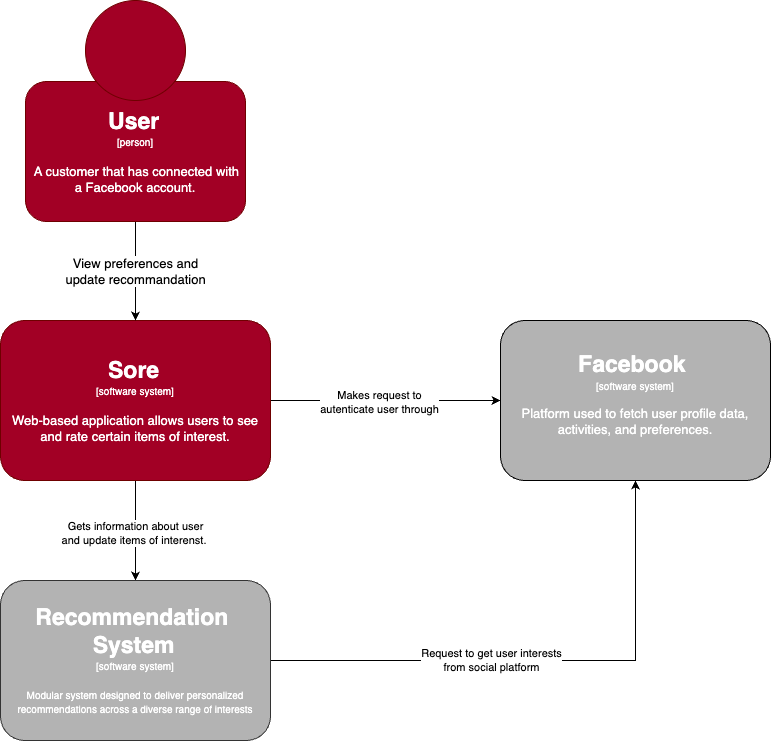

The diagram above was exported from draw.io. Its source (the exported page's mxGraphModel, read from the mxfile embedded in the PNG):
<mxGraphModel dx="1837" dy="1098" grid="1" gridSize="10" guides="1" tooltips="1" connect="1" arrows="1" fold="1" page="1" pageScale="1" pageWidth="1654" pageHeight="1169" math="0" shadow="0">
  <root>
    <mxCell id="0" />
    <mxCell id="1" parent="0" />
    <mxCell id="oSqnd49qio8RTL9ubz85-1" value="&lt;font color=&quot;#000000&quot;&gt;User&lt;/font&gt;" style="sketch=0;outlineConnect=0;verticalLabelPosition=bottom;verticalAlign=top;align=center;html=1;fontSize=12;fontStyle=1;aspect=fixed;pointerEvents=1;shape=mxgraph.aws4.user;fillColor=#A20025;strokeColor=#6F0000;fontColor=#ffffff;" parent="1" vertex="1">
      <mxGeometry x="360" y="40" width="130" height="130" as="geometry" />
    </mxCell>
    <mxCell id="oSqnd49qio8RTL9ubz85-14" style="edgeStyle=orthogonalEdgeStyle;rounded=0;orthogonalLoop=1;jettySize=auto;html=1;exitX=0.5;exitY=1;exitDx=0;exitDy=0;" parent="1" source="oSqnd49qio8RTL9ubz85-6" target="oSqnd49qio8RTL9ubz85-11" edge="1">
      <mxGeometry relative="1" as="geometry" />
    </mxCell>
    <mxCell id="oSqnd49qio8RTL9ubz85-15" value="Gets information about user &lt;br&gt;and update items of interenst.&amp;nbsp;" style="edgeLabel;html=1;align=center;verticalAlign=middle;resizable=0;points=[];" parent="oSqnd49qio8RTL9ubz85-14" vertex="1" connectable="0">
      <mxGeometry x="0.03" y="-1" relative="1" as="geometry">
        <mxPoint as="offset" />
      </mxGeometry>
    </mxCell>
    <mxCell id="oSqnd49qio8RTL9ubz85-16" style="edgeStyle=orthogonalEdgeStyle;rounded=0;orthogonalLoop=1;jettySize=auto;html=1;entryX=0;entryY=0.5;entryDx=0;entryDy=0;" parent="1" source="oSqnd49qio8RTL9ubz85-6" target="oSqnd49qio8RTL9ubz85-7" edge="1">
      <mxGeometry relative="1" as="geometry" />
    </mxCell>
    <mxCell id="oSqnd49qio8RTL9ubz85-17" value="Makes request to &lt;br&gt;autenticate user through" style="edgeLabel;html=1;align=center;verticalAlign=middle;resizable=0;points=[];" parent="oSqnd49qio8RTL9ubz85-16" vertex="1" connectable="0">
      <mxGeometry x="-0.0609" y="-1" relative="1" as="geometry">
        <mxPoint as="offset" />
      </mxGeometry>
    </mxCell>
    <mxCell id="oSqnd49qio8RTL9ubz85-6" value="&lt;font style=&quot;font-size: 10px;&quot;&gt;&lt;b style=&quot;&quot;&gt;&lt;font style=&quot;font-size: 23px;&quot;&gt;Sore&lt;/font&gt;&lt;/b&gt;&lt;span style=&quot;&quot;&gt;&amp;nbsp;&lt;br&gt;[software system]&lt;br&gt;&lt;/span&gt;&lt;br&gt;&lt;div style=&quot;&quot;&gt;&lt;span style=&quot;font-size: 13px; background-color: initial;&quot;&gt;&lt;span style=&quot;&quot;&gt; &lt;/span&gt;Web-based application allows users to see and rate certain items of interest.&lt;/span&gt;&lt;/div&gt;&lt;/font&gt;" style="rounded=1;whiteSpace=wrap;html=1;fillColor=#a20025;fontColor=#ffffff;strokeColor=#6F0000;" parent="1" vertex="1">
      <mxGeometry x="290" y="350" width="270" height="160" as="geometry" />
    </mxCell>
    <mxCell id="oSqnd49qio8RTL9ubz85-7" value="&lt;font color=&quot;#ffffff&quot; style=&quot;font-size: 10px;&quot;&gt;&lt;span style=&quot;font-weight: bold; font-size: 23px;&quot;&gt;Facebook&amp;nbsp;&lt;/span&gt;&lt;br&gt;&lt;font style=&quot;font-size: 10px;&quot;&gt;[software system]&lt;br&gt;&lt;/font&gt;&lt;/font&gt;&lt;p style=&quot;font-size: 13px;&quot;&gt;&lt;font style=&quot;font-size: 13px;&quot; color=&quot;#ffffff&quot;&gt;&lt;font style=&quot;font-size: 13px;&quot;&gt;Platform used to&lt;/font&gt;&amp;nbsp;fetch user profile data, activities, and preferences.&lt;/font&gt;&lt;/p&gt;" style="rounded=1;whiteSpace=wrap;html=1;fillColor=#B3B3B3;" parent="1" vertex="1">
      <mxGeometry x="790" y="350" width="270" height="160" as="geometry" />
    </mxCell>
    <mxCell id="oSqnd49qio8RTL9ubz85-12" value="&lt;font style=&quot;font-size: 13px;&quot;&gt;View preferences and &lt;br&gt;update recommandation&lt;/font&gt;" style="edgeStyle=orthogonalEdgeStyle;rounded=0;orthogonalLoop=1;jettySize=auto;html=1;exitX=0.5;exitY=1;exitDx=0;exitDy=0;" parent="1" source="oSqnd49qio8RTL9ubz85-9" target="oSqnd49qio8RTL9ubz85-6" edge="1">
      <mxGeometry relative="1" as="geometry" />
    </mxCell>
    <mxCell id="oSqnd49qio8RTL9ubz85-9" value="&lt;font style=&quot;font-size: 10px;&quot;&gt;&lt;b style=&quot;&quot;&gt;&lt;font style=&quot;font-size: 23px;&quot;&gt;User&lt;/font&gt;&lt;/b&gt;&lt;span style=&quot;&quot;&gt;&amp;nbsp;&lt;br&gt;[person]&lt;br&gt;&lt;/span&gt;&lt;br&gt;&lt;div style=&quot;&quot;&gt;&lt;span style=&quot;font-size: 13px; background-color: initial;&quot;&gt;&lt;span style=&quot;white-space: pre;&quot;&gt; &lt;/span&gt;A customer that has connected with a Facebook account.&lt;/span&gt;&lt;/div&gt;&lt;/font&gt;" style="rounded=1;whiteSpace=wrap;html=1;fillColor=#a20025;fontColor=#ffffff;strokeColor=#6F0000;" parent="1" vertex="1">
      <mxGeometry x="315" y="111" width="220" height="140" as="geometry" />
    </mxCell>
    <mxCell id="oSqnd49qio8RTL9ubz85-10" value="" style="ellipse;whiteSpace=wrap;html=1;aspect=fixed;fillColor=#a20025;fontColor=#ffffff;strokeColor=#6F0000;" parent="1" vertex="1">
      <mxGeometry x="375" y="30" width="100" height="100" as="geometry" />
    </mxCell>
    <mxCell id="oSqnd49qio8RTL9ubz85-18" style="edgeStyle=orthogonalEdgeStyle;rounded=0;orthogonalLoop=1;jettySize=auto;html=1;entryX=0.5;entryY=1;entryDx=0;entryDy=0;" parent="1" source="oSqnd49qio8RTL9ubz85-11" target="oSqnd49qio8RTL9ubz85-7" edge="1">
      <mxGeometry relative="1" as="geometry" />
    </mxCell>
    <mxCell id="oSqnd49qio8RTL9ubz85-19" value="Request to get user interests&lt;br&gt;&amp;nbsp;from social platform&amp;nbsp;" style="edgeLabel;html=1;align=center;verticalAlign=middle;resizable=0;points=[];" parent="oSqnd49qio8RTL9ubz85-18" vertex="1" connectable="0">
      <mxGeometry x="-0.1927" y="2" relative="1" as="geometry">
        <mxPoint y="1" as="offset" />
      </mxGeometry>
    </mxCell>
    <mxCell id="oSqnd49qio8RTL9ubz85-11" value="&lt;font style=&quot;font-size: 10px;&quot;&gt;&lt;font style=&quot;font-size: 23px;&quot;&gt;&lt;b&gt;Recommendation&amp;nbsp;&lt;br&gt;System&lt;/b&gt;&lt;/font&gt;&amp;nbsp;&lt;br&gt;[software system]&lt;br&gt;&lt;br&gt;Modular system designed to deliver personalized recommendations across a diverse range of interests&lt;br&gt;&lt;div style=&quot;font-size: 23px; text-align: left;&quot;&gt;&lt;span style=&quot;font-size: 13px; background-color: initial;&quot;&gt;&lt;span style=&quot;&quot;&gt; &lt;/span&gt;&lt;/span&gt;&lt;/div&gt;&lt;/font&gt;" style="rounded=1;whiteSpace=wrap;html=1;fillColor=#B3B3B3;fontColor=#ffffff;strokeColor=#333333;" parent="1" vertex="1">
      <mxGeometry x="290" y="610" width="270" height="160" as="geometry" />
    </mxCell>
  </root>
</mxGraphModel>